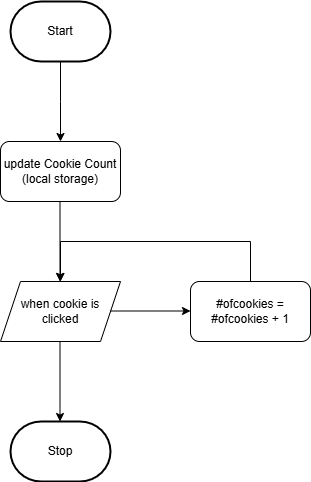

The diagram above was exported from draw.io. Its source (the exported page's mxGraphModel, read from the mxfile embedded in the PNG):
<mxGraphModel dx="446" dy="332" grid="1" gridSize="10" guides="1" tooltips="1" connect="1" arrows="1" fold="1" page="1" pageScale="1" pageWidth="850" pageHeight="1100" math="0" shadow="0">
  <root>
    <mxCell id="0" />
    <mxCell id="1" parent="0" />
    <mxCell id="4" style="edgeStyle=orthogonalEdgeStyle;html=1;rounded=0;" parent="1" source="2" edge="1">
      <mxGeometry relative="1" as="geometry">
        <mxPoint x="280" y="450" as="targetPoint" />
      </mxGeometry>
    </mxCell>
    <mxCell id="2" value="Start" style="strokeWidth=2;html=1;shape=mxgraph.flowchart.terminator;whiteSpace=wrap;" parent="1" vertex="1">
      <mxGeometry x="230" y="310" width="100" height="60" as="geometry" />
    </mxCell>
    <mxCell id="5" value="Stop" style="strokeWidth=2;html=1;shape=mxgraph.flowchart.terminator;whiteSpace=wrap;" vertex="1" parent="1">
      <mxGeometry x="230" y="730" width="100" height="60" as="geometry" />
    </mxCell>
    <mxCell id="7" value="update Cookie Count&lt;div&gt;(local storage)&lt;/div&gt;" style="rounded=1;whiteSpace=wrap;html=1;" vertex="1" parent="1">
      <mxGeometry x="220" y="450" width="120" height="60" as="geometry" />
    </mxCell>
    <mxCell id="8" style="edgeStyle=orthogonalEdgeStyle;html=1;rounded=0;" edge="1" parent="1">
      <mxGeometry relative="1" as="geometry">
        <mxPoint x="279.5" y="510" as="sourcePoint" />
        <mxPoint x="279.5" y="590" as="targetPoint" />
      </mxGeometry>
    </mxCell>
    <mxCell id="9" value="when cookie is clicked" style="shape=parallelogram;perimeter=parallelogramPerimeter;whiteSpace=wrap;html=1;fixedSize=1;" vertex="1" parent="1">
      <mxGeometry x="220" y="590" width="120" height="60" as="geometry" />
    </mxCell>
    <mxCell id="12" style="edgeStyle=orthogonalEdgeStyle;html=1;exitX=0.5;exitY=0;exitDx=0;exitDy=0;entryX=0.5;entryY=0;entryDx=0;entryDy=0;rounded=0;curved=0;" edge="1" parent="1" source="10" target="9">
      <mxGeometry relative="1" as="geometry">
        <mxPoint x="280" y="510" as="targetPoint" />
        <Array as="points">
          <mxPoint x="470" y="550" />
          <mxPoint x="280" y="550" />
        </Array>
      </mxGeometry>
    </mxCell>
    <mxCell id="10" value="#ofcookies = #ofcookies + 1" style="rounded=1;whiteSpace=wrap;html=1;" vertex="1" parent="1">
      <mxGeometry x="410" y="590" width="120" height="60" as="geometry" />
    </mxCell>
    <mxCell id="11" style="edgeStyle=orthogonalEdgeStyle;html=1;rounded=0;" edge="1" parent="1">
      <mxGeometry relative="1" as="geometry">
        <mxPoint x="330" y="619.5" as="sourcePoint" />
        <mxPoint x="410" y="619.5" as="targetPoint" />
      </mxGeometry>
    </mxCell>
    <mxCell id="13" style="edgeStyle=orthogonalEdgeStyle;html=1;rounded=0;" edge="1" parent="1">
      <mxGeometry relative="1" as="geometry">
        <mxPoint x="279.5" y="650" as="sourcePoint" />
        <mxPoint x="279.5" y="730" as="targetPoint" />
      </mxGeometry>
    </mxCell>
  </root>
</mxGraphModel>